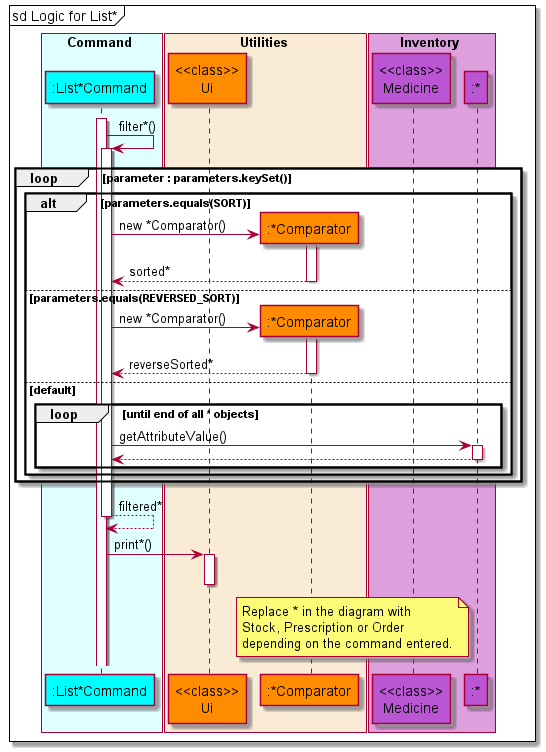

The diagram above was rendered by PlantUML. Its source (embedded in the PNG):
@startuml AddSequenceDiagram
'https://plantuml.com/sequence-diagram

!include style.puml

box Command COLOR_COMMAND_BOX
    participant ":List*Command" as list COLOR_COMMAND
end box

box Utilities COLOR_UTILITIES_BOX
    participant "<<class>>\nUi" as ui COLOR_UTILITIES
    participant ":*Comparator" as comparator COLOR_UTILITIES
end box

box Inventory COLOR_INVENTORY_BOX
    participant "<<class>>\nMedicine" as medicine COLOR_INVENTORY
    participant ":*" as object COLOR_INVENTORY
end box

autoactivate on

mainFrame sd Logic for List*

activate list
list -> list : filter*()

loop parameter : parameters.keySet()

    alt parameters.equals(SORT)
        create comparator
        list -> comparator : new *Comparator()
        list <-- comparator : sorted*
        deactivate comparator
    else parameters.equals(REVERSED_SORT)
        create comparator
        list -> comparator : new *Comparator()
        list <-- comparator : reverseSorted*
        deactivate comparator
    else default
        loop until end of all * objects
            list -> object : getAttributeValue()
            list <-- object
        end

    end

end

list --> list : filtered*

list -> ui : print*()
deactivate ui

note left of object
Replace * in the diagram with
Stock, Prescription or Order
depending on the command entered.
end note



@enduml